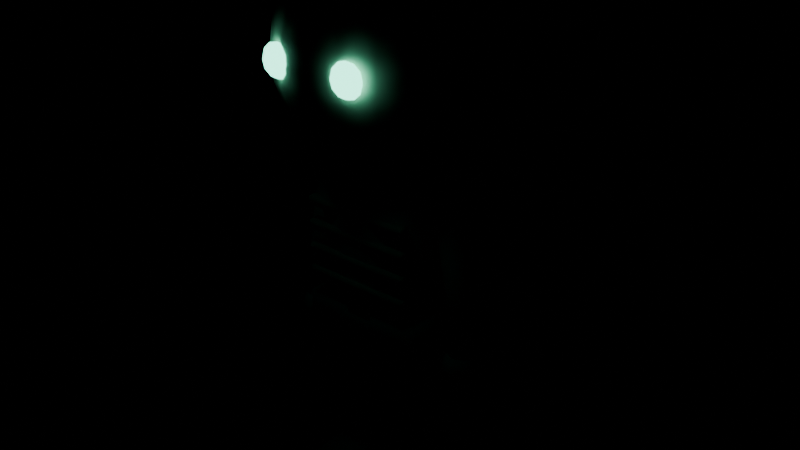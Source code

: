 # Source: mon_undead.blend  (saved by Blender 5.2.45; exported with 4.5.12 LTS)
import bpy
from mathutils import Matrix  # noqa: F401  (used for matrix-valued properties, if any)

bpy.ops.wm.read_factory_settings(use_empty=True)
scene = bpy.context.scene
scene.name = 'Scene'

# ---- materials (node trees are filled in below, after node groups)
mat_bone = bpy.data.materials.new('bone')
mat_eye_glow_7affd8 = bpy.data.materials.new('eye_glow#7affd8')
mat_tint_body = bpy.data.materials.new('tint_body')
mat_tint_accent = bpy.data.materials.new('tint_accent')
mat_steel_rusty = bpy.data.materials.new('steel_rusty')
mat_gold = bpy.data.materials.new('gold')

# ---- material node trees
mat_bone.use_nodes = True; mat_bone.node_tree.nodes.clear()
_N = mat_bone.node_tree.nodes; _L = mat_bone.node_tree.links
n0 = _N.new('ShaderNodeBsdfPrincipled'); n0.name = 'Principled BSDF'; n0.location = (-200, 100)
n0.inputs[0].default_value = (0.807, 0.7605, 0.6308, 1.0)
n0.inputs[2].default_value = 0.7
n0.inputs[10].default_value = 0.005
n1 = _N.new('ShaderNodeOutputMaterial'); n1.name = 'Material Output'; n1.location = (200, 100)
_L.new(n0.outputs[0], n1.inputs[0])
n1.is_active_output = True
mat_eye_glow_7affd8.use_nodes = True; mat_eye_glow_7affd8.node_tree.nodes.clear()
_N = mat_eye_glow_7affd8.node_tree.nodes; _L = mat_eye_glow_7affd8.node_tree.links
n0 = _N.new('ShaderNodeBsdfPrincipled'); n0.name = 'Principled BSDF'; n0.location = (-200, 100)
n0.inputs[0].default_value = (0.1946, 1.0, 0.6867, 1.0)
n0.inputs[2].default_value = 0.3
n0.inputs[10].default_value = 0.005
n0.inputs[27].default_value = (0.1946, 1.0, 0.6867, 1.0)
n0.inputs[28].default_value = 4.0
n1 = _N.new('ShaderNodeOutputMaterial'); n1.name = 'Material Output'; n1.location = (200, 100)
_L.new(n0.outputs[0], n1.inputs[0])
n1.is_active_output = True
mat_tint_body.use_nodes = True; mat_tint_body.node_tree.nodes.clear()
_N = mat_tint_body.node_tree.nodes; _L = mat_tint_body.node_tree.links
n0 = _N.new('ShaderNodeBsdfPrincipled'); n0.name = 'Principled BSDF'; n0.location = (-200, 100)
n0.inputs[0].default_value = (1.0, 1.0, 1.0, 1.0)
n0.inputs[2].default_value = 0.7
n0.inputs[10].default_value = 0.005
n1 = _N.new('ShaderNodeOutputMaterial'); n1.name = 'Material Output'; n1.location = (200, 100)
_L.new(n0.outputs[0], n1.inputs[0])
n1.is_active_output = True
mat_tint_accent.use_nodes = True; mat_tint_accent.node_tree.nodes.clear()
_N = mat_tint_accent.node_tree.nodes; _L = mat_tint_accent.node_tree.links
n0 = _N.new('ShaderNodeBsdfPrincipled'); n0.name = 'Principled BSDF'; n0.location = (-200, 100)
n0.inputs[0].default_value = (0.6867, 0.6867, 0.6867, 1.0)
n0.inputs[2].default_value = 0.7
n0.inputs[10].default_value = 0.005
n1 = _N.new('ShaderNodeOutputMaterial'); n1.name = 'Material Output'; n1.location = (200, 100)
_L.new(n0.outputs[0], n1.inputs[0])
n1.is_active_output = True
mat_steel_rusty.use_nodes = True; mat_steel_rusty.node_tree.nodes.clear()
_N = mat_steel_rusty.node_tree.nodes; _L = mat_steel_rusty.node_tree.links
n0 = _N.new('ShaderNodeBsdfPrincipled'); n0.name = 'Principled BSDF'; n0.location = (-200, 100)
n0.inputs[0].default_value = (0.3231, 0.1946, 0.1022, 1.0)
n0.inputs[1].default_value = 0.9
n0.inputs[2].default_value = 0.3
n0.inputs[10].default_value = 0.005
n1 = _N.new('ShaderNodeOutputMaterial'); n1.name = 'Material Output'; n1.location = (200, 100)
_L.new(n0.outputs[0], n1.inputs[0])
n1.is_active_output = True
mat_gold.use_nodes = True; mat_gold.node_tree.nodes.clear()
_N = mat_gold.node_tree.nodes; _L = mat_gold.node_tree.links
n0 = _N.new('ShaderNodeBsdfPrincipled'); n0.name = 'Principled BSDF'; n0.location = (-200, 100)
n0.inputs[0].default_value = (0.6867, 0.4342, 0.06848, 1.0)
n0.inputs[1].default_value = 0.8
n0.inputs[2].default_value = 0.35
n0.inputs[10].default_value = 0.005
n1 = _N.new('ShaderNodeOutputMaterial'); n1.name = 'Material Output'; n1.location = (200, 100)
_L.new(n0.outputs[0], n1.inputs[0])
n1.is_active_output = True

# ---- meshes
me_head = bpy.data.meshes.new('head')
me_head.from_pydata([(0.0, 0.0, 1.065), (0.0, 0.04228, 1.06), (0.0, 0.08244, 1.045), (0.0, 0.1852, 0.9095), (0.0, 0.1852, 0.8205), (0.0, 0.08244, 0.6848), (0.0, 0.04228, 0.67), (0.0, 0.0, 0.665), (0.01286, 0.04021, 1.06), (0.02508, 0.0784, 1.045), (0.03604, 0.1127, 1.021), (0.04519, 0.1413, 0.9897), (0.05208, 0.1628, 0.9518), (0.05635, 0.1762, 0.9095), (0.0578, 0.1807, 0.865), (0.05635, 0.1762, 0.8205), (0.05208, 0.1628, 0.7782), (0.04519, 0.1413, 0.7403), (0.03604, 0.1127, 0.7086), (0.02508, 0.0784, 0.6848), (0.01286, 0.04021, 0.67), (0.02447, 0.0342, 1.06), (0.0477, 0.06669, 1.045), (0.06855, 0.09584, 1.021), (0.08596, 0.1202, 0.9897), (0.09906, 0.1385, 0.9518), (0.1072, 0.1499, 0.9095), (0.1099, 0.1537, 0.865), (0.1072, 0.1499, 0.8205), (0.09906, 0.1385, 0.7782), (0.08596, 0.1202, 0.7403), (0.06855, 0.09584, 0.7086), (0.0477, 0.06669, 0.6848), (0.02447, 0.0342, 0.67), (0.03367, 0.02485, 1.06), (0.06566, 0.04846, 1.045), (0.09435, 0.06963, 1.021), (0.1183, 0.08731, 0.9897), (0.1363, 0.1006, 0.9518), (0.1475, 0.1089, 0.9095), (0.1513, 0.1117, 0.865), (0.1475, 0.1089, 0.8205), (0.1363, 0.1006, 0.7782), (0.1183, 0.08731, 0.7403), (0.09435, 0.06963, 0.7086), (0.06566, 0.04846, 0.6848), (0.03367, 0.02485, 0.67), (0.03959, 0.01306, 1.06), (0.07719, 0.02547, 1.045), (0.1109, 0.03661, 1.021), (0.1391, 0.0459, 0.9897), (0.1603, 0.0529, 0.9518), (0.1734, 0.05724, 0.9095), (0.1779, 0.05871, 0.865), (0.1734, 0.05724, 0.8205), (0.1603, 0.0529, 0.7782), (0.1391, 0.0459, 0.7403), (0.1109, 0.03661, 0.7086), (0.07719, 0.02547, 0.6848), (0.03959, 0.01306, 0.67), (0.04162, -1.416e-09, 1.06), (0.08116, 5.662e-09, 1.045), (0.1166, -2.831e-09, 1.021), (0.1462, 0.0, 0.9897), (0.1685, -1.132e-08, 0.9518), (0.1824, 5.662e-09, 0.9095), (0.187, -5.662e-09, 0.865), (0.1824, 5.662e-09, 0.8205), (0.1685, -1.132e-08, 0.7782), (0.1462, 0.0, 0.7403), (0.1166, -2.831e-09, 0.7086), (0.08116, 5.662e-09, 0.6848), (0.04162, -1.416e-09, 0.67), (0.03959, -0.01306, 1.06), (0.07719, -0.02547, 1.045), (0.1109, -0.03661, 1.021), (0.1391, -0.0459, 0.9897), (0.1603, -0.0529, 0.9518), (0.1734, -0.05724, 0.9095), (0.1779, -0.05871, 0.865), (0.1734, -0.05724, 0.8205), (0.1603, -0.0529, 0.7782), (0.1391, -0.0459, 0.7403), (0.1109, -0.03661, 0.7086), (0.07719, -0.02547, 0.6848), (0.03959, -0.01306, 0.67), (0.03367, -0.02485, 1.06), (0.06566, -0.04846, 1.045), (0.09435, -0.06963, 1.021), (0.1183, -0.08731, 0.9897), (0.1363, -0.1006, 0.9518), (0.1475, -0.1089, 0.9095), (0.1513, -0.1117, 0.865), (0.1475, -0.1089, 0.8205), (0.1363, -0.1006, 0.7782), (0.1183, -0.08731, 0.7403), (0.09435, -0.06963, 0.7086), (0.06566, -0.04846, 0.6848), (0.03367, -0.02485, 0.67), (0.02447, -0.0342, 1.06), (0.0477, -0.06669, 1.045), (0.06855, -0.09584, 1.021), (0.08596, -0.1202, 0.9897), (0.09906, -0.1385, 0.9518), (0.1072, -0.1499, 0.9095), (0.1099, -0.1537, 0.865), (0.1072, -0.1499, 0.8205), (0.09906, -0.1385, 0.7782), (0.08596, -0.1202, 0.7403), (0.06855, -0.09584, 0.7086), (0.0477, -0.06669, 0.6848), (0.02447, -0.0342, 0.67), (0.01286, -0.04021, 1.06), (0.02508, -0.0784, 1.045), (0.03604, -0.1127, 1.021), (0.04519, -0.1413, 0.9897), (0.05208, -0.1628, 0.9518), (0.05635, -0.1762, 0.9095), (0.0578, -0.1807, 0.865), (0.05635, -0.1762, 0.8205), (0.05208, -0.1628, 0.7782), (0.04519, -0.1413, 0.7403), (0.03604, -0.1127, 0.7086), (0.02508, -0.0784, 0.6848), (0.01286, -0.04021, 0.67), (0.0, -0.04228, 1.06), (0.0, -0.08244, 1.045), (2.787e-09, -0.1185, 1.021), (2.787e-09, -0.1485, 0.9897), (-2.23e-08, -0.1712, 0.9518), (0.0, -0.1852, 0.9095), (0.0, -0.19, 0.865), (0.0, -0.1852, 0.8205), (-2.23e-08, -0.1712, 0.7782), (2.787e-09, -0.1485, 0.7403), (2.787e-09, -0.1185, 0.7086), (0.0, -0.08244, 0.6848), (0.0, -0.04228, 0.67), (-0.01286, -0.04021, 1.06), (-0.02508, -0.0784, 1.045), (-0.03604, -0.1127, 1.021), (-0.04519, -0.1413, 0.9897), (-0.05208, -0.1628, 0.9518), (-0.05635, -0.1762, 0.9095), (-0.0578, -0.1807, 0.865), (-0.05635, -0.1762, 0.8205), (-0.05208, -0.1628, 0.7782), (-0.04519, -0.1413, 0.7403), (-0.03604, -0.1127, 0.7086), (-0.02508, -0.0784, 0.6848), (-0.01286, -0.04021, 0.67), (-0.02447, -0.0342, 1.06), (-0.0477, -0.06669, 1.045), (-0.06855, -0.09584, 1.021), (-0.08596, -0.1202, 0.9897), (-0.09906, -0.1385, 0.9518), (-0.1072, -0.1499, 0.9095), (-0.1099, -0.1537, 0.865), (-0.1072, -0.1499, 0.8205), (-0.09906, -0.1385, 0.7782), (-0.08596, -0.1202, 0.7403), (-0.06855, -0.09584, 0.7086), (-0.0477, -0.06669, 0.6848), (-0.02447, -0.0342, 0.67), (-0.03367, -0.02485, 1.06), (-0.06566, -0.04846, 1.045), (-0.09435, -0.06963, 1.021), (-0.1183, -0.08731, 0.9897), (-0.1363, -0.1006, 0.9518), (-0.1475, -0.1089, 0.9095), (-0.1513, -0.1117, 0.865), (-0.1475, -0.1089, 0.8205), (-0.1363, -0.1006, 0.7782), (-0.1183, -0.08731, 0.7403), (-0.09435, -0.06963, 0.7086), (-0.06566, -0.04846, 0.6848), (-0.03367, -0.02485, 0.67), (-0.03959, -0.01306, 1.06), (-0.07719, -0.02547, 1.045), (-0.1109, -0.03661, 1.021), (-0.1391, -0.0459, 0.9897), (-0.1603, -0.0529, 0.9518), (-0.1734, -0.05724, 0.9095), (-0.1779, -0.05871, 0.865), (-0.1734, -0.05724, 0.8205), (-0.1603, -0.0529, 0.7782), (-0.1391, -0.0459, 0.7403), (-0.1109, -0.03661, 0.7086), (-0.07719, -0.02547, 0.6848), (-0.03959, -0.01306, 0.67), (-0.04162, 1.416e-09, 1.06), (-0.08116, 2.831e-09, 1.045), (-0.1166, -8.494e-09, 1.021), (-0.1462, -1.132e-08, 0.9897), (-0.1685, 3.964e-08, 0.9518), (-0.1824, 5.662e-09, 0.9095), (-0.187, 0.0, 0.865), (-0.1824, 5.662e-09, 0.8205), (-0.1685, 3.964e-08, 0.7782), (-0.1462, -1.132e-08, 0.7403), (-0.1166, -8.494e-09, 0.7086), (-0.08116, 2.831e-09, 0.6848), (-0.04162, 1.416e-09, 0.67), (-0.03959, 0.01306, 1.06), (-0.07719, 0.02547, 1.045), (-0.1109, 0.03661, 1.021), (-0.1391, 0.0459, 0.9897), (-0.1603, 0.0529, 0.9518), (-0.1734, 0.05724, 0.9095), (-0.1779, 0.05871, 0.865), (-0.1734, 0.05724, 0.8205), (-0.1603, 0.0529, 0.7782), (-0.1391, 0.0459, 0.7403), (-0.1109, 0.03661, 0.7086), (-0.07719, 0.02547, 0.6848), (-0.03959, 0.01306, 0.67), (-0.03367, 0.02485, 1.06), (-0.06566, 0.04846, 1.045), (-0.09435, 0.06963, 1.021), (-0.1183, 0.08731, 0.9897), (-0.1363, 0.1006, 0.9518), (-0.1475, 0.1089, 0.9095), (-0.1513, 0.1117, 0.865), (-0.1475, 0.1089, 0.8205), (-0.1363, 0.1006, 0.7782), (-0.1183, 0.08731, 0.7403), (-0.09435, 0.06963, 0.7086), (-0.06566, 0.04846, 0.6848), (-0.03367, 0.02485, 0.67), (-0.02447, 0.0342, 1.06), (-0.0477, 0.06669, 1.045), (-0.06855, 0.09584, 1.021), (-0.08596, 0.1202, 0.9897), (-0.09906, 0.1385, 0.9518), (-0.1072, 0.1499, 0.9095), (-0.1099, 0.1537, 0.865), (-0.1072, 0.1499, 0.8205), (-0.09906, 0.1385, 0.7782), (-0.08596, 0.1202, 0.7403), (-0.06855, 0.09584, 0.7086), (-0.0477, 0.06669, 0.6848), (-0.02447, 0.0342, 0.67), (-0.01286, 0.04021, 1.06), (-0.02508, 0.0784, 1.045), (-0.03604, 0.1127, 1.021), (-0.04519, 0.1413, 0.9897), (-0.05208, 0.1628, 0.9518), (-0.05635, 0.1762, 0.9095), (-0.0578, 0.1807, 0.865), (-0.05635, 0.1762, 0.8205), (-0.05208, 0.1628, 0.7782), (-0.04519, 0.1413, 0.7403), (-0.03604, 0.1127, 0.7086), (-0.02508, 0.0784, 0.6848), (-0.01286, 0.04021, 0.67), (-8.362e-09, 0.1185, 1.021), (-1.672e-08, 0.1485, 0.9897), (5.017e-08, 0.1712, 0.9518), (5.575e-09, 0.19, 0.865), (5.017e-08, 0.1712, 0.7782), (-1.672e-08, 0.1485, 0.7403), (-8.362e-09, 0.1185, 0.7086), (0.07, -0.175, 0.9), (0.07, -0.1675, 0.896), (0.07, -0.16, 0.87), (0.07, -0.1675, 0.844), (0.07, -0.175, 0.84), (0.08131, -0.1697, 0.896), (0.0896, -0.1658, 0.885), (0.09263, -0.1644, 0.87), (0.0896, -0.1658, 0.855), (0.08131, -0.1697, 0.844), (0.086, -0.175, 0.896), (0.09771, -0.175, 0.885), (0.102, -0.175, 0.87), (0.09771, -0.175, 0.855), (0.086, -0.175, 0.844), (0.08131, -0.1803, 0.896), (0.0896, -0.1842, 0.885), (0.09263, -0.1856, 0.87), (0.0896, -0.1842, 0.855), (0.08131, -0.1803, 0.844), (0.07, -0.1825, 0.896), (0.07, -0.188, 0.885), (0.07, -0.19, 0.87), (0.07, -0.188, 0.855), (0.07, -0.1825, 0.844), (0.05869, -0.1803, 0.896), (0.0504, -0.1842, 0.885), (0.04737, -0.1856, 0.87), (0.0504, -0.1842, 0.855), (0.05869, -0.1803, 0.844), (0.054, -0.175, 0.896), (0.04229, -0.175, 0.885), (0.038, -0.175, 0.87), (0.04229, -0.175, 0.855), (0.054, -0.175, 0.844), (0.05869, -0.1697, 0.896), (0.0504, -0.1658, 0.885), (0.04737, -0.1644, 0.87), (0.0504, -0.1658, 0.855), (0.05869, -0.1697, 0.844), (0.07, -0.162, 0.885), (0.07, -0.162, 0.855), (-0.07, -0.175, 0.9), (-0.07, -0.1675, 0.896), (-0.07, -0.16, 0.87), (-0.07, -0.1675, 0.844), (-0.07, -0.175, 0.84), (-0.05869, -0.1697, 0.896), (-0.0504, -0.1658, 0.885), (-0.04737, -0.1644, 0.87), (-0.0504, -0.1658, 0.855), (-0.05869, -0.1697, 0.844), (-0.054, -0.175, 0.896), (-0.04229, -0.175, 0.885), (-0.038, -0.175, 0.87), (-0.04229, -0.175, 0.855), (-0.054, -0.175, 0.844), (-0.05869, -0.1803, 0.896), (-0.0504, -0.1842, 0.885), (-0.04737, -0.1856, 0.87), (-0.0504, -0.1842, 0.855), (-0.05869, -0.1803, 0.844), (-0.07, -0.1825, 0.896), (-0.07, -0.188, 0.885), (-0.07, -0.19, 0.87), (-0.07, -0.188, 0.855), (-0.07, -0.1825, 0.844), (-0.08131, -0.1803, 0.896), (-0.0896, -0.1842, 0.885), (-0.09263, -0.1856, 0.87), (-0.0896, -0.1842, 0.855), (-0.08131, -0.1803, 0.844), (-0.086, -0.175, 0.896), (-0.09771, -0.175, 0.885), (-0.102, -0.175, 0.87), (-0.09771, -0.175, 0.855), (-0.086, -0.175, 0.844), (-0.08131, -0.1697, 0.896), (-0.0896, -0.1658, 0.885), (-0.09263, -0.1644, 0.87), (-0.0896, -0.1658, 0.855), (-0.08131, -0.1697, 0.844), (-0.07, -0.162, 0.885), (-0.07, -0.162, 0.855), (0.104, 0.0, 0.36), (0.0937, 0.03471, 0.36), (0.06484, 0.06255, 0.36), (0.02314, 0.07799, 0.36), (-0.02314, 0.07799, 0.36), (-0.06484, 0.06255, 0.36), (-0.0937, 0.03471, 0.36), (-0.104, 9.797e-18, 0.36), (-0.0937, -0.03471, 0.36), (-0.06484, -0.06255, 0.36), (-0.02314, -0.07799, 0.36), (0.02314, -0.07799, 0.36), (0.06484, -0.06255, 0.36), (0.0937, -0.03471, 0.36), (0.12, 0.0, 0.5), (0.1081, 0.03818, 0.5), (0.07482, 0.0688, 0.5), (0.0267, 0.08579, 0.5), (-0.0267, 0.08579, 0.5), (-0.07482, 0.0688, 0.5), (-0.1081, 0.03818, 0.5), (-0.12, 1.078e-17, 0.5), (-0.1081, -0.03818, 0.5), (-0.07482, -0.0688, 0.5), (-0.0267, -0.08579, 0.5), (0.0267, -0.08579, 0.5), (0.07482, -0.0688, 0.5), (0.1081, -0.03818, 0.5), (0.144, 0.0, 0.63), (0.1297, 0.04165, 0.63), (0.08978, 0.07506, 0.63), (0.03204, 0.09359, 0.63), (-0.03204, 0.09359, 0.63), (-0.08978, 0.07506, 0.63), (-0.1297, 0.04165, 0.63), (-0.144, 1.176e-17, 0.63), (-0.1297, -0.04165, 0.63), (-0.08978, -0.07506, 0.63), (-0.03204, -0.09359, 0.63), (0.03204, -0.09359, 0.63), (0.08978, -0.07506, 0.63), (0.1297, -0.04165, 0.63), (0.08, 0.0, 0.68), (0.07208, 0.03037, 0.68), (0.04988, 0.05473, 0.68), (0.0178, 0.06824, 0.68), (-0.0178, 0.06824, 0.68), (-0.04988, 0.05473, 0.68), (-0.07208, 0.03037, 0.68), (-0.08, 8.573e-18, 0.68), (-0.07208, -0.03037, 0.68), (-0.04988, -0.05473, 0.68), (-0.0178, -0.06824, 0.68), (0.0178, -0.06824, 0.68), (0.04988, -0.05473, 0.68), (0.07208, -0.03037, 0.68), (5.322e-10, 5.322e-10, 0.36), (-5.322e-10, -3.991e-10, 0.68), (-0.1, -0.09, 0.4525), (-0.1, -0.09, 0.4675), (-0.1, -0.07, 0.4525), (-0.1, -0.07, 0.4675), (0.1, -0.09, 0.4525), (0.1, -0.09, 0.4675), (0.1, -0.07, 0.4525), (0.1, -0.07, 0.4675), (-0.1, -0.09, 0.4975), (-0.1, -0.09, 0.5125), (-0.1, -0.07, 0.4975), (-0.1, -0.07, 0.5125), (0.1, -0.09, 0.4975), (0.1, -0.09, 0.5125), (0.1, -0.07, 0.4975), (0.1, -0.07, 0.5125), (-0.1, -0.09, 0.5425), (-0.1, -0.09, 0.5575), (-0.1, -0.07, 0.5425), (-0.1, -0.07, 0.5575), (0.1, -0.09, 0.5425), (0.1, -0.09, 0.5575), (0.1, -0.07, 0.5425), (0.1, -0.07, 0.5575), (-0.1, -0.09, 0.5875), (-0.1, -0.09, 0.6025), (-0.1, -0.07, 0.5875), (-0.1, -0.07, 0.6025), (0.1, -0.09, 0.5875), (0.1, -0.09, 0.6025), (0.1, -0.07, 0.5875), (0.1, -0.07, 0.6025), (-0.112, -0.08, 0.35), (-0.112, -0.08, 0.41), (-0.112, 0.08, 0.35), (-0.112, 0.08, 0.41), (0.112, -0.08, 0.35), (0.112, -0.08, 0.41), (0.112, 0.08, 0.35), (0.112, 0.08, 0.41), (0.1508, 0.0, 0.6205), (0.1459, -0.01552, 0.6195), (0.133, -0.02511, 0.6167), (0.117, -0.02511, 0.6133), (0.1041, -0.01552, 0.6105), (0.09919, -3.233e-18, 0.6095), (0.1041, 0.01552, 0.6105), (0.117, 0.02511, 0.6133), (0.133, 0.02511, 0.6167), (0.1459, 0.01552, 0.6195), (0.1787, 0.0001456, 0.4787), (0.1742, -0.01398, 0.4786), (0.1623, -0.02276, 0.477), (0.1477, -0.02285, 0.4747), (0.1358, -0.01421, 0.4725), (0.1313, -0.0001456, 0.4713), (0.1358, 0.01398, 0.4714), (0.1477, 0.02276, 0.473), (0.1623, 0.02285, 0.4753), (0.1742, 0.01421, 0.4775), (0.1853, -0.009847, 0.3618), (0.1814, -0.02182, 0.3625), (0.1713, -0.02928, 0.3622), (0.1587, -0.02938, 0.3611), (0.1486, -0.02207, 0.3596), (0.1447, -0.01015, 0.3582), (0.1486, 0.001822, 0.3575), (0.1587, 0.009281, 0.3578), (0.1713, 0.009376, 0.3589), (0.1814, 0.002069, 0.3604), (0.125, -9.313e-11, 0.615), (0.165, -0.01, 0.36), (0.165, -0.01, 0.36), (0.165, 0.01121, 0.3512), (0.165, 0.02, 0.33), (0.165, 0.01121, 0.3088), (0.165, -0.01, 0.3), (0.1717, -0.0007121, 0.3577), (0.1775, 0.007162, 0.3512), (0.1813, 0.01242, 0.3415), (0.1826, 0.01427, 0.33), (0.1813, 0.01242, 0.3185), (0.1775, 0.007162, 0.3088), (0.1717, -0.0007121, 0.3023), (0.1759, -0.006452, 0.3577), (0.1852, -0.003445, 0.3512), (0.1914, -0.001435, 0.3415), (0.1935, -0.0007295, 0.33), (0.1914, -0.001435, 0.3185), (0.1852, -0.003445, 0.3088), (0.1759, -0.006452, 0.3023), (0.1759, -0.01355, 0.3577), (0.1852, -0.01656, 0.3512), (0.1914, -0.01856, 0.3415), (0.1935, -0.01927, 0.33), (0.1914, -0.01856, 0.3185), (0.1852, -0.01656, 0.3088), (0.1759, -0.01355, 0.3023), (0.1717, -0.01929, 0.3577), (0.1775, -0.02716, 0.3512), (0.1813, -0.03242, 0.3415), (0.1826, -0.03427, 0.33), (0.1813, -0.03242, 0.3185), (0.1775, -0.02716, 0.3088), (0.1717, -0.01929, 0.3023), (0.165, -0.02148, 0.3577), (0.165, -0.03121, 0.3512), (0.165, -0.03772, 0.3415), (0.165, -0.04, 0.33), (0.165, -0.03772, 0.3185), (0.165, -0.03121, 0.3088), (0.165, -0.02148, 0.3023), (0.1583, -0.01929, 0.3577), (0.1525, -0.02716, 0.3512), (0.1487, -0.03242, 0.3415), (0.1474, -0.03427, 0.33), (0.1487, -0.03242, 0.3185), (0.1525, -0.02716, 0.3088), (0.1583, -0.01929, 0.3023), (0.1541, -0.01355, 0.3577), (0.1448, -0.01656, 0.3512), (0.1386, -0.01856, 0.3415), (0.1365, -0.01927, 0.33), (0.1386, -0.01856, 0.3185), (0.1448, -0.01656, 0.3088), (0.1541, -0.01355, 0.3023), (0.1541, -0.006452, 0.3577), (0.1448, -0.003445, 0.3512), (0.1386, -0.001435, 0.3415), (0.1365, -0.0007295, 0.33), (0.1386, -0.001435, 0.3185), (0.1448, -0.003445, 0.3088), (0.1541, -0.006452, 0.3023), (0.1583, -0.0007121, 0.3577), (0.1525, 0.007162, 0.3512), (0.1487, 0.01242, 0.3415), (0.1474, 0.01427, 0.33), (0.1487, 0.01242, 0.3185), (0.1525, 0.007162, 0.3088), (0.1583, -0.0007121, 0.3023), (0.165, 0.001481, 0.3577), (0.165, 0.01772, 0.3415), (0.165, 0.01772, 0.3185), (0.165, 0.001481, 0.3023), (0.0992, 0.0, 0.3604), (0.09324, -0.01834, 0.3603), (0.07764, -0.02967, 0.3601), (0.05836, -0.02967, 0.3599), (0.04276, -0.01834, 0.3597), (0.0368, -3.821e-18, 0.3596), (0.04276, 0.01834, 0.3597), (0.05836, 0.02967, 0.3599), (0.07764, 0.02967, 0.3601), (0.09324, 0.01834, 0.3603), (0.0964, -2.932e-06, 0.2002), (0.09136, -0.01552, 0.1999), (0.07816, -0.02511, 0.1996), (0.06184, -0.0251, 0.1995), (0.04864, -0.01551, 0.1996), (0.0436, 2.932e-06, 0.1998), (0.04864, 0.01552, 0.2001), (0.06184, 0.02511, 0.2004), (0.07816, 0.0251, 0.2005), (0.09136, 0.01551, 0.2004), (0.0928, 0.005, 0.06), (0.08845, -0.008393, 0.05952), (0.07705, -0.01667, 0.05923), (0.06295, -0.01667, 0.05923), (0.05155, -0.008393, 0.05952), (0.0472, 0.005, 0.06), (0.05155, 0.01839, 0.06048), (0.06295, 0.02667, 0.06077), (0.07705, 0.02667, 0.06077), (0.08845, 0.01839, 0.06048), (0.068, 0.0, 0.36), (0.07, 0.005, 0.06), (0.034, -0.094, 0.0), (0.034, -0.094, 0.06), (0.034, 0.034, 0.0), (0.034, 0.034, 0.06), (0.106, -0.094, 0.0), (0.106, -0.094, 0.06), (0.106, 0.034, 0.0), (0.106, 0.034, 0.06), (-0.09919, 0.0, 0.6095), (-0.1041, -0.01552, 0.6105), (-0.117, -0.02511, 0.6133), (-0.133, -0.02511, 0.6167), (-0.1459, -0.01552, 0.6195), (-0.1508, -3.233e-18, 0.6205), (-0.1459, 0.01552, 0.6195), (-0.133, 0.02511, 0.6167), (-0.117, 0.02511, 0.6133), (-0.1041, 0.01552, 0.6105), (-0.1313, -0.0001456, 0.4713), (-0.1358, -0.01421, 0.4725), (-0.1477, -0.02285, 0.4747), (-0.1623, -0.02276, 0.477), (-0.1742, -0.01398, 0.4786), (-0.1787, 0.0001456, 0.4787), (-0.1742, 0.01421, 0.4775), (-0.1623, 0.02285, 0.4753), (-0.1477, 0.02276, 0.473), (-0.1358, 0.01398, 0.4714), (-0.1447, -0.01015, 0.3582), (-0.1486, -0.02207, 0.3596), (-0.1587, -0.02938, 0.3611), (-0.1713, -0.02928, 0.3622), (-0.1814, -0.02182, 0.3625), (-0.1853, -0.009847, 0.3618), (-0.1814, 0.002069, 0.3604), (-0.1713, 0.009376, 0.3589), (-0.1587, 0.009281, 0.3578), (-0.1486, 0.001822, 0.3575), (-0.125, -9.313e-11, 0.615), (-0.165, -0.01, 0.36), (-0.165, -0.01, 0.36), (-0.165, 0.01121, 0.3512), (-0.165, 0.02, 0.33), (-0.165, 0.01121, 0.3088), (-0.165, -0.01, 0.3), (-0.1583, -0.0007121, 0.3577), (-0.1525, 0.007162, 0.3512), (-0.1487, 0.01242, 0.3415), (-0.1474, 0.01427, 0.33), (-0.1487, 0.01242, 0.3185), (-0.1525, 0.007162, 0.3088), (-0.1583, -0.0007121, 0.3023), (-0.1541, -0.006452, 0.3577), (-0.1448, -0.003445, 0.3512), (-0.1386, -0.001435, 0.3415), (-0.1365, -0.0007295, 0.33), (-0.1386, -0.001435, 0.3185), (-0.1448, -0.003445, 0.3088), (-0.1541, -0.006452, 0.3023), (-0.1541, -0.01355, 0.3577), (-0.1448, -0.01656, 0.3512), (-0.1386, -0.01856, 0.3415), (-0.1365, -0.01927, 0.33), (-0.1386, -0.01856, 0.3185), (-0.1448, -0.01656, 0.3088), (-0.1541, -0.01355, 0.3023), (-0.1583, -0.01929, 0.3577), (-0.1525, -0.02716, 0.3512), (-0.1487, -0.03242, 0.3415), (-0.1474, -0.03427, 0.33), (-0.1487, -0.03242, 0.3185), (-0.1525, -0.02716, 0.3088), (-0.1583, -0.01929, 0.3023), (-0.165, -0.02148, 0.3577), (-0.165, -0.03121, 0.3512), (-0.165, -0.03772, 0.3415), (-0.165, -0.04, 0.33), (-0.165, -0.03772, 0.3185), (-0.165, -0.03121, 0.3088), (-0.165, -0.02148, 0.3023), (-0.1717, -0.01929, 0.3577), (-0.1775, -0.02716, 0.3512), (-0.1813, -0.03242, 0.3415), (-0.1826, -0.03427, 0.33), (-0.1813, -0.03242, 0.3185), (-0.1775, -0.02716, 0.3088), (-0.1717, -0.01929, 0.3023), (-0.1759, -0.01355, 0.3577), (-0.1852, -0.01656, 0.3512), (-0.1914, -0.01856, 0.3415), (-0.1935, -0.01927, 0.33), (-0.1914, -0.01856, 0.3185), (-0.1852, -0.01656, 0.3088), (-0.1759, -0.01355, 0.3023), (-0.1759, -0.006452, 0.3577), (-0.1852, -0.003445, 0.3512), (-0.1914, -0.001435, 0.3415), (-0.1935, -0.0007295, 0.33), (-0.1914, -0.001435, 0.3185), (-0.1852, -0.003445, 0.3088), (-0.1759, -0.006452, 0.3023), (-0.1717, -0.0007121, 0.3577), (-0.1775, 0.007162, 0.3512), (-0.1813, 0.01242, 0.3415), (-0.1826, 0.01427, 0.33), (-0.1813, 0.01242, 0.3185), (-0.1775, 0.007162, 0.3088), (-0.1717, -0.0007121, 0.3023), (-0.165, 0.001481, 0.3577), (-0.165, 0.01772, 0.3415), (-0.165, 0.01772, 0.3185), (-0.165, 0.001481, 0.3023), (-0.0368, 0.0, 0.3596), (-0.04276, -0.01834, 0.3597), (-0.05836, -0.02967, 0.3599), (-0.07764, -0.02967, 0.3601), (-0.09324, -0.01834, 0.3603), (-0.0992, -3.821e-18, 0.3604), (-0.09324, 0.01834, 0.3603), (-0.07764, 0.02967, 0.3601), (-0.05836, 0.02967, 0.3599), (-0.04276, 0.01834, 0.3597), (-0.0436, 2.932e-06, 0.1998), (-0.04864, -0.01551, 0.1996), (-0.06184, -0.0251, 0.1995), (-0.07816, -0.02511, 0.1996), (-0.09136, -0.01552, 0.1999), (-0.0964, -2.932e-06, 0.2002), (-0.09136, 0.01551, 0.2004), (-0.07816, 0.0251, 0.2005), (-0.06184, 0.02511, 0.2004), (-0.04864, 0.01552, 0.2001), (-0.0472, 0.005, 0.06), (-0.05155, -0.008393, 0.05952), (-0.06295, -0.01667, 0.05923), (-0.07705, -0.01667, 0.05923), (-0.08845, -0.008393, 0.05952), (-0.0928, 0.005, 0.06), (-0.08845, 0.01839, 0.06048), (-0.07705, 0.02667, 0.06077), (-0.06295, 0.02667, 0.06077), (-0.05155, 0.01839, 0.06048), (-0.068, 0.0, 0.36), (-0.07, 0.005, 0.06), (-0.106, -0.094, 0.0), (-0.106, -0.094, 0.06), (-0.106, 0.034, 0.0), (-0.106, 0.034, 0.06), (-0.034, -0.094, 0.0), (-0.034, -0.094, 0.06), (-0.034, 0.034, 0.0), (-0.034, 0.034, 0.06), (0.14, 0.08, 0.64), (0.1261, 0.07154, 0.6381), (0.08729, 0.06475, 0.6365), (0.03115, 0.06099, 0.6357), (-0.03115, 0.06099, 0.6357), (-0.08729, 0.06475, 0.6365), (-0.1261, 0.07154, 0.6381), (-0.14, 0.08, 0.64), (-0.1261, 0.08846, 0.6419), (-0.08729, 0.09525, 0.6435), (-0.03115, 0.09901, 0.6443), (0.03115, 0.09901, 0.6443), (0.08729, 0.09525, 0.6435), (0.1261, 0.08846, 0.6419), (0.18, 0.13, 0.42), (0.1622, 0.1215, 0.4185), (0.1122, 0.1146, 0.4173), (0.04005, 0.1108, 0.4167), (-0.04005, 0.1108, 0.4167), (-0.1122, 0.1146, 0.4173), (-0.1622, 0.1215, 0.4185), (-0.18, 0.13, 0.42), (-0.1622, 0.1385, 0.4215), (-0.1122, 0.1454, 0.4227), (-0.04005, 0.1492, 0.4233), (0.04005, 0.1492, 0.4233), (0.1122, 0.1454, 0.4227), (0.1622, 0.1385, 0.4215), (0.2, 0.16, 0.18), (0.1802, 0.1523, 0.179), (0.1247, 0.146, 0.1783), (0.0445, 0.1426, 0.1778), (-0.0445, 0.1426, 0.1778), (-0.1247, 0.146, 0.1783), (-0.1802, 0.1523, 0.179), (-0.2, 0.16, 0.18), (-0.1802, 0.1677, 0.181), (-0.1247, 0.174, 0.1817), (-0.0445, 0.1774, 0.1822), (0.0445, 0.1774, 0.1822), (0.1247, 0.174, 0.1817), (0.1802, 0.1677, 0.181), (0.0, 0.08, 0.64), (1.064e-09, 0.16, 0.18)], [], [(257, 256, 11, 12), (6, 5, 19, 20), (3, 257, 12, 13), (7, 6, 20), (258, 3, 13, 14), (4, 258, 14, 15), (1, 0, 8), (259, 4, 15, 16), (2, 1, 8, 9), (260, 259, 16, 17), (255, 2, 9, 10), (261, 260, 17, 18), (256, 255, 10, 11), (5, 261, 18, 19), (20, 19, 32, 33), (13, 12, 25, 26), (7, 20, 33), (14, 13, 26, 27), (15, 14, 27, 28), (8, 0, 21), (16, 15, 28, 29), (9, 8, 21, 22), (17, 16, 29, 30), (10, 9, 22, 23), (18, 17, 30, 31), (11, 10, 23, 24), (19, 18, 31, 32), (12, 11, 24, 25), (7, 33, 46), (27, 26, 39, 40), (28, 27, 40, 41), (21, 0, 34), (29, 28, 41, 42), (22, 21, 34, 35), (30, 29, 42, 43), (23, 22, 35, 36), (31, 30, 43, 44), (24, 23, 36, 37), (32, 31, 44, 45), (25, 24, 37, 38), (33, 32, 45, 46), (26, 25, 38, 39), (40, 39, 52, 53), (41, 40, 53, 54), (34, 0, 47), (42, 41, 54, 55), (35, 34, 47, 48), (43, 42, 55, 56), (36, 35, 48, 49), (44, 43, 56, 57), (37, 36, 49, 50), (45, 44, 57, 58), (38, 37, 50, 51), (46, 45, 58, 59), (39, 38, 51, 52), (7, 46, 59), (54, 53, 66, 67), (47, 0, 60), (55, 54, 67, 68), (48, 47, 60, 61), (56, 55, 68, 69), (49, 48, 61, 62), (57, 56, 69, 70), (50, 49, 62, 63), (58, 57, 70, 71), (51, 50, 63, 64), (59, 58, 71, 72), (52, 51, 64, 65), (7, 59, 72), (53, 52, 65, 66), (67, 66, 79, 80), (60, 0, 73), (68, 67, 80, 81), (61, 60, 73, 74), (69, 68, 81, 82), (62, 61, 74, 75), (70, 69, 82, 83), (63, 62, 75, 76), (71, 70, 83, 84), (64, 63, 76, 77), (72, 71, 84, 85), (65, 64, 77, 78), (7, 72, 85), (66, 65, 78, 79), (81, 80, 93, 94), (74, 73, 86, 87), (82, 81, 94, 95), (75, 74, 87, 88), (83, 82, 95, 96), (76, 75, 88, 89), (84, 83, 96, 97), (77, 76, 89, 90), (85, 84, 97, 98), (78, 77, 90, 91), (7, 85, 98), (79, 78, 91, 92), (80, 79, 92, 93), (73, 0, 86), (87, 86, 99, 100), (95, 94, 107, 108), (88, 87, 100, 101), (96, 95, 108, 109), (89, 88, 101, 102), (97, 96, 109, 110), (90, 89, 102, 103), (98, 97, 110, 111), (91, 90, 103, 104), (7, 98, 111), (92, 91, 104, 105), (93, 92, 105, 106), (86, 0, 99), (94, 93, 106, 107), (108, 107, 120, 121), (101, 100, 113, 114), (109, 108, 121, 122), (102, 101, 114, 115), (110, 109, 122, 123), (103, 102, 115, 116), (111, 110, 123, 124), (104, 103, 116, 117), (7, 111, 124), (105, 104, 117, 118), (106, 105, 118, 119), (99, 0, 112), (107, 106, 119, 120), (100, 99, 112, 113), (114, 113, 126, 127), (122, 121, 134, 135), (115, 114, 127, 128), (123, 122, 135, 136), (116, 115, 128, 129), (124, 123, 136, 137), (117, 116, 129, 130), (7, 124, 137), (118, 117, 130, 131), (119, 118, 131, 132), (112, 0, 125), (120, 119, 132, 133), (113, 112, 125, 126), (121, 120, 133, 134), (135, 134, 147, 148), (128, 127, 140, 141), (136, 135, 148, 149), (129, 128, 141, 142), (137, 136, 149, 150), (130, 129, 142, 143), (7, 137, 150), (131, 130, 143, 144), (132, 131, 144, 145), (125, 0, 138), (133, 132, 145, 146), (126, 125, 138, 139), (134, 133, 146, 147), (127, 126, 139, 140), (149, 148, 161, 162), (142, 141, 154, 155), (150, 149, 162, 163), (143, 142, 155, 156), (7, 150, 163), (144, 143, 156, 157), (145, 144, 157, 158), (138, 0, 151), (146, 145, 158, 159), (139, 138, 151, 152), (147, 146, 159, 160), (140, 139, 152, 153), (148, 147, 160, 161), (141, 140, 153, 154), (155, 154, 167, 168), (163, 162, 175, 176), (156, 155, 168, 169), (7, 163, 176), (157, 156, 169, 170), (158, 157, 170, 171), (151, 0, 164), (159, 158, 171, 172), (152, 151, 164, 165), (160, 159, 172, 173), (153, 152, 165, 166), (161, 160, 173, 174), (154, 153, 166, 167), (162, 161, 174, 175), (176, 175, 188, 189), (169, 168, 181, 182), (7, 176, 189), (170, 169, 182, 183), (171, 170, 183, 184), (164, 0, 177), (172, 171, 184, 185), (165, 164, 177, 178), (173, 172, 185, 186), (166, 165, 178, 179), (174, 173, 186, 187), (167, 166, 179, 180), (175, 174, 187, 188), (168, 167, 180, 181), (182, 181, 194, 195), (7, 189, 202), (183, 182, 195, 196), (184, 183, 196, 197), (177, 0, 190), (185, 184, 197, 198), (178, 177, 190, 191), (186, 185, 198, 199), (179, 178, 191, 192), (187, 186, 199, 200), (180, 179, 192, 193), (188, 187, 200, 201), (181, 180, 193, 194), (189, 188, 201, 202), (7, 202, 215), (196, 195, 208, 209), (197, 196, 209, 210), (190, 0, 203), (198, 197, 210, 211), (191, 190, 203, 204), (199, 198, 211, 212), (192, 191, 204, 205), (200, 199, 212, 213), (193, 192, 205, 206), (201, 200, 213, 214), (194, 193, 206, 207), (202, 201, 214, 215), (195, 194, 207, 208), (210, 209, 222, 223), (203, 0, 216), (211, 210, 223, 224), (204, 203, 216, 217), (212, 211, 224, 225), (205, 204, 217, 218), (213, 212, 225, 226), (206, 205, 218, 219), (214, 213, 226, 227), (207, 206, 219, 220), (215, 214, 227, 228), (208, 207, 220, 221), (7, 215, 228), (209, 208, 221, 222), (223, 222, 235, 236), (216, 0, 229), (224, 223, 236, 237), (217, 216, 229, 230), (225, 224, 237, 238), (218, 217, 230, 231), (226, 225, 238, 239), (219, 218, 231, 232), (227, 226, 239, 240), (220, 219, 232, 233), (228, 227, 240, 241), (221, 220, 233, 234), (7, 228, 241), (222, 221, 234, 235), (229, 0, 242), (237, 236, 249, 250), (230, 229, 242, 243), (238, 237, 250, 251), (231, 230, 243, 244), (239, 238, 251, 252), (232, 231, 244, 245), (240, 239, 252, 253), (233, 232, 245, 246), (241, 240, 253, 254), (234, 233, 246, 247), (7, 241, 254), (235, 234, 247, 248), (236, 235, 248, 249), (250, 249, 4, 259), (243, 242, 1, 2), (251, 250, 259, 260), (244, 243, 2, 255), (252, 251, 260, 261), (245, 244, 255, 256), (253, 252, 261, 5), (246, 245, 256, 257), (254, 253, 5, 6), (247, 246, 257, 3), (7, 254, 6), (248, 247, 3, 258), (249, 248, 258, 4), (242, 0, 1), (264, 302, 268, 269), (263, 262, 267), (266, 265, 271), (303, 264, 269, 270), (302, 263, 267, 268), (265, 303, 270, 271), (266, 271, 276), (270, 269, 274, 275), (268, 267, 272, 273), (271, 270, 275, 276), (269, 268, 273, 274), (267, 262, 272), (266, 276, 281), (275, 274, 279, 280), (273, 272, 277, 278), (276, 275, 280, 281), (274, 273, 278, 279), (272, 262, 277), (280, 279, 284, 285), (278, 277, 282, 283), (281, 280, 285, 286), (279, 278, 283, 284), (277, 262, 282), (266, 281, 286), (283, 282, 287, 288), (286, 285, 290, 291), (284, 283, 288, 289), (282, 262, 287), (266, 286, 291), (285, 284, 289, 290), (291, 290, 295, 296), (289, 288, 293, 294), (287, 262, 292), (266, 291, 296), (290, 289, 294, 295), (288, 287, 292, 293), (296, 295, 300, 301), (294, 293, 298, 299), (292, 262, 297), (266, 296, 301), (295, 294, 299, 300), (293, 292, 297, 298), (301, 300, 303, 265), (299, 298, 302, 264), (297, 262, 263), (266, 301, 265), (300, 299, 264, 303), (298, 297, 263, 302), (306, 344, 310, 311), (305, 304, 309), (308, 307, 313), (345, 306, 311, 312), (344, 305, 309, 310), (307, 345, 312, 313), (308, 313, 318), (312, 311, 316, 317), (310, 309, 314, 315), (313, 312, 317, 318), (311, 310, 315, 316), (309, 304, 314), (308, 318, 323), (317, 316, 321, 322), (315, 314, 319, 320), (318, 317, 322, 323), (316, 315, 320, 321), (314, 304, 319), (322, 321, 326, 327), (320, 319, 324, 325), (323, 322, 327, 328), (321, 320, 325, 326), (319, 304, 324), (308, 323, 328), (325, 324, 329, 330), (328, 327, 332, 333), (326, 325, 330, 331), (324, 304, 329), (308, 328, 333), (327, 326, 331, 332), (333, 332, 337, 338), (331, 330, 335, 336), (329, 304, 334), (308, 333, 338), (332, 331, 336, 337), (330, 329, 334, 335), (338, 337, 342, 343), (336, 335, 340, 341), (334, 304, 339), (308, 338, 343), (337, 336, 341, 342), (335, 334, 339, 340), (343, 342, 345, 307), (341, 340, 344, 306), (339, 304, 305), (308, 343, 307), (342, 341, 306, 345), (340, 339, 305, 344), (346, 347, 361, 360), (347, 348, 362, 361), (348, 349, 363, 362), (349, 350, 364, 363), (350, 351, 365, 364), (351, 352, 366, 365), (352, 353, 367, 366), (353, 354, 368, 367), (354, 355, 369, 368), (355, 356, 370, 369), (356, 357, 371, 370), (357, 358, 372, 371), (358, 359, 373, 372), (359, 346, 360, 373), (360, 361, 375, 374), (361, 362, 376, 375), (362, 363, 377, 376), (363, 364, 378, 377), (364, 365, 379, 378), (365, 366, 380, 379), (366, 367, 381, 380), (367, 368, 382, 381), (368, 369, 383, 382), (369, 370, 384, 383), (370, 371, 385, 384), (371, 372, 386, 385), (372, 373, 387, 386), (373, 360, 374, 387), (374, 375, 389, 388), (375, 376, 390, 389), (376, 377, 391, 390), (377, 378, 392, 391), (378, 379, 393, 392), (379, 380, 394, 393), (380, 381, 395, 394), (381, 382, 396, 395), (382, 383, 397, 396), (383, 384, 398, 397), (384, 385, 399, 398), (385, 386, 400, 399), (386, 387, 401, 400), (387, 374, 388, 401), (402, 347, 346), (402, 348, 347), (402, 349, 348), (402, 350, 349), (402, 351, 350), (402, 352, 351), (402, 353, 352), (402, 354, 353), (402, 355, 354), (402, 356, 355), (402, 357, 356), (402, 358, 357), (402, 359, 358), (402, 346, 359), (388, 389, 403), (389, 390, 403), (390, 391, 403), (391, 392, 403), (392, 393, 403), (393, 394, 403), (394, 395, 403), (395, 396, 403), (396, 397, 403), (397, 398, 403), (398, 399, 403), (399, 400, 403), (400, 401, 403), (401, 388, 403), (404, 405, 407, 406), (406, 407, 411, 410), (410, 411, 409, 408), (408, 409, 405, 404), (406, 410, 408, 404), (411, 407, 405, 409), (412, 413, 415, 414), (414, 415, 419, 418), (418, 419, 417, 416), (416, 417, 413, 412), (414, 418, 416, 412), (419, 415, 413, 417), (420, 421, 423, 422), (422, 423, 427, 426), (426, 427, 425, 424), (424, 425, 421, 420), (422, 426, 424, 420), (427, 423, 421, 425), (428, 429, 431, 430), (430, 431, 435, 434), (434, 435, 433, 432), (432, 433, 429, 428), (430, 434, 432, 428), (435, 431, 429, 433), (436, 437, 439, 438), (438, 439, 443, 442), (442, 443, 441, 440), (440, 441, 437, 436), (438, 442, 440, 436), (443, 439, 437, 441), (444, 445, 455, 454), (445, 446, 456, 455), (446, 447, 457, 456), (447, 448, 458, 457), (448, 449, 459, 458), (449, 450, 460, 459), (450, 451, 461, 460), (451, 452, 462, 461), (452, 453, 463, 462), (453, 444, 454, 463), (454, 455, 465, 464), (455, 456, 466, 465), (456, 457, 467, 466), (457, 458, 468, 467), (458, 459, 469, 468), (459, 460, 470, 469), (460, 461, 471, 470), (461, 462, 472, 471), (462, 463, 473, 472), (463, 454, 464, 473), (474, 445, 444), (474, 446, 445), (474, 447, 446), (474, 448, 447), (474, 449, 448), (474, 450, 449), (474, 451, 450), (474, 452, 451), (474, 453, 452), (474, 444, 453), (464, 465, 475), (465, 466, 475), (466, 467, 475), (467, 468, 475), (468, 469, 475), (469, 470, 475), (470, 471, 475), (471, 472, 475), (472, 473, 475), (473, 464, 475), (545, 477, 482, 483), (544, 476, 481), (480, 547, 487), (479, 546, 485, 486), (478, 545, 483, 484), (477, 544, 481, 482), (547, 479, 486, 487), (546, 478, 484, 485), (486, 485, 492, 493), (484, 483, 490, 491), (482, 481, 488, 489), (487, 486, 493, 494), (485, 484, 491, 492), (483, 482, 489, 490), (481, 476, 488), (480, 487, 494), (494, 493, 500, 501), (492, 491, 498, 499), (490, 489, 496, 497), (488, 476, 495), (480, 494, 501), (493, 492, 499, 500), (491, 490, 497, 498), (489, 488, 495, 496), (499, 498, 505, 506), (497, 496, 503, 504), (495, 476, 502), (480, 501, 508), (500, 499, 506, 507), (498, 497, 504, 505), (496, 495, 502, 503), (501, 500, 507, 508), (480, 508, 515), (507, 506, 513, 514), (505, 504, 511, 512), (503, 502, 509, 510), (508, 507, 514, 515), (506, 505, 512, 513), (504, 503, 510, 511), (502, 476, 509), (512, 511, 518, 519), (510, 509, 516, 517), (515, 514, 521, 522), (513, 512, 519, 520), (511, 510, 517, 518), (509, 476, 516), (480, 515, 522), (514, 513, 520, 521), (522, 521, 528, 529), (520, 519, 526, 527), (518, 517, 524, 525), (516, 476, 523), (480, 522, 529), (521, 520, 527, 528), (519, 518, 525, 526), (517, 516, 523, 524), (525, 524, 531, 532), (523, 476, 530), (480, 529, 536), (528, 527, 534, 535), (526, 525, 532, 533), (524, 523, 530, 531), (529, 528, 535, 536), (527, 526, 533, 534), (480, 536, 543), (535, 534, 541, 542), (533, 532, 539, 540), (531, 530, 537, 538), (536, 535, 542, 543), (534, 533, 540, 541), (532, 531, 538, 539), (530, 476, 537), (538, 537, 544, 477), (543, 542, 479, 547), (541, 540, 478, 546), (539, 538, 477, 545), (537, 476, 544), (480, 543, 547), (542, 541, 546, 479), (540, 539, 545, 478), (548, 549, 559, 558), (549, 550, 560, 559), (550, 551, 561, 560), (551, 552, 562, 561), (552, 553, 563, 562), (553, 554, 564, 563), (554, 555, 565, 564), (555, 556, 566, 565), (556, 557, 567, 566), (557, 548, 558, 567), (558, 559, 569, 568), (559, 560, 570, 569), (560, 561, 571, 570), (561, 562, 572, 571), (562, 563, 573, 572), (563, 564, 574, 573), (564, 565, 575, 574), (565, 566, 576, 575), (566, 567, 577, 576), (567, 558, 568, 577), (578, 549, 548), (578, 550, 549), (578, 551, 550), (578, 552, 551), (578, 553, 552), (578, 554, 553), (578, 555, 554), (578, 556, 555), (578, 557, 556), (578, 548, 557), (568, 569, 579), (569, 570, 579), (570, 571, 579), (571, 572, 579), (572, 573, 579), (573, 574, 579), (574, 575, 579), (575, 576, 579), (576, 577, 579), (577, 568, 579), (580, 581, 583, 582), (582, 583, 587, 586), (586, 587, 585, 584), (584, 585, 581, 580), (582, 586, 584, 580), (587, 583, 581, 585), (588, 589, 599, 598), (589, 590, 600, 599), (590, 591, 601, 600), (591, 592, 602, 601), (592, 593, 603, 602), (593, 594, 604, 603), (594, 595, 605, 604), (595, 596, 606, 605), (596, 597, 607, 606), (597, 588, 598, 607), (598, 599, 609, 608), (599, 600, 610, 609), (600, 601, 611, 610), (601, 602, 612, 611), (602, 603, 613, 612), (603, 604, 614, 613), (604, 605, 615, 614), (605, 606, 616, 615), (606, 607, 617, 616), (607, 598, 608, 617), (618, 589, 588), (618, 590, 589), (618, 591, 590), (618, 592, 591), (618, 593, 592), (618, 594, 593), (618, 595, 594), (618, 596, 595), (618, 597, 596), (618, 588, 597), (608, 609, 619), (609, 610, 619), (610, 611, 619), (611, 612, 619), (612, 613, 619), (613, 614, 619), (614, 615, 619), (615, 616, 619), (616, 617, 619), (617, 608, 619), (689, 621, 626, 627), (688, 620, 625), (624, 691, 631), (623, 690, 629, 630), (622, 689, 627, 628), (621, 688, 625, 626), (691, 623, 630, 631), (690, 622, 628, 629), (630, 629, 636, 637), (628, 627, 634, 635), (626, 625, 632, 633), (631, 630, 637, 638), (629, 628, 635, 636), (627, 626, 633, 634), (625, 620, 632), (624, 631, 638), (638, 637, 644, 645), (636, 635, 642, 643), (634, 633, 640, 641), (632, 620, 639), (624, 638, 645), (637, 636, 643, 644), (635, 634, 641, 642), (633, 632, 639, 640), (643, 642, 649, 650), (641, 640, 647, 648), (639, 620, 646), (624, 645, 652), (644, 643, 650, 651), (642, 641, 648, 649), (640, 639, 646, 647), (645, 644, 651, 652), (624, 652, 659), (651, 650, 657, 658), (649, 648, 655, 656), (647, 646, 653, 654), (652, 651, 658, 659), (650, 649, 656, 657), (648, 647, 654, 655), (646, 620, 653), (656, 655, 662, 663), (654, 653, 660, 661), (659, 658, 665, 666), (657, 656, 663, 664), (655, 654, 661, 662), (653, 620, 660), (624, 659, 666), (658, 657, 664, 665), (666, 665, 672, 673), (664, 663, 670, 671), (662, 661, 668, 669), (660, 620, 667), (624, 666, 673), (665, 664, 671, 672), (663, 662, 669, 670), (661, 660, 667, 668), (669, 668, 675, 676), (667, 620, 674), (624, 673, 680), (672, 671, 678, 679), (670, 669, 676, 677), (668, 667, 674, 675), (673, 672, 679, 680), (671, 670, 677, 678), (624, 680, 687), (679, 678, 685, 686), (677, 676, 683, 684), (675, 674, 681, 682), (680, 679, 686, 687), (678, 677, 684, 685), (676, 675, 682, 683), (674, 620, 681), (682, 681, 688, 621), (687, 686, 623, 691), (685, 684, 622, 690), (683, 682, 621, 689), (681, 620, 688), (624, 687, 691), (686, 685, 690, 623), (684, 683, 689, 622), (692, 693, 703, 702), (693, 694, 704, 703), (694, 695, 705, 704), (695, 696, 706, 705), (696, 697, 707, 706), (697, 698, 708, 707), (698, 699, 709, 708), (699, 700, 710, 709), (700, 701, 711, 710), (701, 692, 702, 711), (702, 703, 713, 712), (703, 704, 714, 713), (704, 705, 715, 714), (705, 706, 716, 715), (706, 707, 717, 716), (707, 708, 718, 717), (708, 709, 719, 718), (709, 710, 720, 719), (710, 711, 721, 720), (711, 702, 712, 721), (722, 693, 692), (722, 694, 693), (722, 695, 694), (722, 696, 695), (722, 697, 696), (722, 698, 697), (722, 699, 698), (722, 700, 699), (722, 701, 700), (722, 692, 701), (712, 713, 723), (713, 714, 723), (714, 715, 723), (715, 716, 723), (716, 717, 723), (717, 718, 723), (718, 719, 723), (719, 720, 723), (720, 721, 723), (721, 712, 723), (724, 725, 727, 726), (726, 727, 731, 730), (730, 731, 729, 728), (728, 729, 725, 724), (726, 730, 728, 724), (731, 727, 725, 729), (732, 733, 747, 746), (733, 734, 748, 747), (734, 735, 749, 748), (735, 736, 750, 749), (736, 737, 751, 750), (737, 738, 752, 751), (738, 739, 753, 752), (739, 740, 754, 753), (740, 741, 755, 754), (741, 742, 756, 755), (742, 743, 757, 756), (743, 744, 758, 757), (744, 745, 759, 758), (745, 732, 746, 759), (746, 747, 761, 760), (747, 748, 762, 761), (748, 749, 763, 762), (749, 750, 764, 763), (750, 751, 765, 764), (751, 752, 766, 765), (752, 753, 767, 766), (753, 754, 768, 767), (754, 755, 769, 768), (755, 756, 770, 769), (756, 757, 771, 770), (757, 758, 772, 771), (758, 759, 773, 772), (759, 746, 760, 773), (774, 733, 732), (774, 734, 733), (774, 735, 734), (774, 736, 735), (774, 737, 736), (774, 738, 737), (774, 739, 738), (774, 740, 739), (774, 741, 740), (774, 742, 741), (774, 743, 742), (774, 744, 743), (774, 745, 744), (774, 732, 745), (760, 761, 775), (761, 762, 775), (762, 763, 775), (763, 764, 775), (764, 765, 775), (765, 766, 775), (766, 767, 775), (767, 768, 775), (768, 769, 775), (769, 770, 775), (770, 771, 775), (771, 772, 775), (772, 773, 775), (773, 760, 775)])
me_head.polygons.foreach_set('use_smooth', [True] * 864)
me_head.polygons.foreach_set('material_index', [0, 0, 0, 0, 0, 0, 0, 0, 0, 0, 0, 0, 0, 0, 0, 0, 0, 0, 0, 0, 0, 0, 0, 0, 0, 0, 0, 0, 0, 0, 0, 0, 0, 0, 0, 0, 0, 0, 0, 0, 0, 0, 0, 0, 0, 0, 0, 0, 0, 0, 0, 0, 0, 0, 0, 0, 0, 0, 0, 0, 0, 0, 0, 0, 0, 0, 0, 0, 0, 0, 0, 0, 0, 0, 0, 0, 0, 0, 0, 0, 0, 0, 0, 0, 0, 0, 0, 0, 0, 0, 0, 0, 0, 0, 0, 0, 0, 0, 0, 0, 0, 0, 0, 0, 0, 0, 0, 0, 0, 0, 0, 0, 0, 0, 0, 0, 0, 0, 0, 0, 0, 0, 0, 0, 0, 0, 0, 0, 0, 0, 0, 0, 0, 0, 0, 0, 0, 0, 0, 0, 0, 0, 0, 0, 0, 0, 0, 0, 0, 0, 0, 0, 0, 0, 0, 0, 0, 0, 0, 0, 0, 0, 0, 0, 0, 0, 0, 0, 0, 0, 0, 0, 0, 0, 0, 0, 0, 0, 0, 0, 0, 0, 0, 0, 0, 0, 0, 0, 0, 0, 0, 0, 0, 0, 0, 0, 0, 0, 0, 0, 0, 0, 0, 0, 0, 0, 0, 0, 0, 0, 0, 0, 0, 0, 0, 0, 0, 0, 0, 0, 0, 0, 0, 0, 0, 0, 0, 0, 0, 0, 0, 0, 0, 0, 0, 0, 0, 0, 0, 0, 0, 0, 0, 0, 0, 0, 0, 0, 0, 0, 0, 0, 0, 0, 0, 0, 0, 0, 0, 0, 0, 0, 0, 0, 0, 0, 0, 0, 0, 0, 0, 0, 0, 0, 0, 0, 0, 0, 0, 0, 1, 1, 1, 1, 1, 1, 1, 1, 1, 1, 1, 1, 1, 1, 1, 1, 1, 1, 1, 1, 1, 1, 1, 1, 1, 1, 1, 1, 1, 1, 1, 1, 1, 1, 1, 1, 1, 1, 1, 1, 1, 1, 1, 1, 1, 1, 1, 1, 1, 1, 1, 1, 1, 1, 1, 1, 1, 1, 1, 1, 1, 1, 1, 1, 1, 1, 1, 1, 1, 1, 1, 1, 1, 1, 1, 1, 1, 1, 1, 1, 1, 1, 1, 1, 1, 1, 1, 1, 1, 1, 1, 1, 1, 1, 1, 1, 2, 2, 2, 2, 2, 2, 2, 2, 2, 2, 2, 2, 2, 2, 2, 2, 2, 2, 2, 2, 2, 2, 2, 2, 2, 2, 2, 2, 2, 2, 2, 2, 2, 2, 2, 2, 2, 2, 2, 2, 2, 2, 2, 2, 2, 2, 2, 2, 2, 2, 2, 2, 2, 2, 2, 2, 2, 2, 2, 2, 2, 2, 2, 2, 2, 2, 2, 2, 2, 2, 0, 0, 0, 0, 0, 0, 0, 0, 0, 0, 0, 0, 0, 0, 0, 0, 0, 0, 0, 0, 0, 0, 0, 0, 3, 3, 3, 3, 3, 3, 2, 2, 2, 2, 2, 2, 2, 2, 2, 2, 2, 2, 2, 2, 2, 2, 2, 2, 2, 2, 2, 2, 2, 2, 2, 2, 2, 2, 2, 2, 2, 2, 2, 2, 2, 2, 2, 2, 2, 2, 2, 2, 2, 2, 2, 2, 2, 2, 2, 2, 2, 2, 2, 2, 2, 2, 2, 2, 2, 2, 2, 2, 2, 2, 2, 2, 2, 2, 2, 2, 2, 2, 2, 2, 2, 2, 2, 2, 2, 2, 2, 2, 2, 2, 2, 2, 2, 2, 2, 2, 2, 2, 2, 2, 2, 2, 2, 2, 2, 2, 2, 2, 2, 2, 2, 2, 2, 2, 2, 2, 2, 2, 2, 2, 2, 2, 2, 2, 2, 2, 2, 2, 2, 2, 2, 2, 2, 2, 2, 2, 2, 2, 2, 2, 2, 2, 2, 2, 2, 2, 2, 2, 2, 2, 2, 2, 2, 2, 2, 2, 2, 2, 2, 2, 2, 2, 2, 2, 2, 2, 3, 3, 3, 3, 3, 3, 2, 2, 2, 2, 2, 2, 2, 2, 2, 2, 2, 2, 2, 2, 2, 2, 2, 2, 2, 2, 2, 2, 2, 2, 2, 2, 2, 2, 2, 2, 2, 2, 2, 2, 2, 2, 2, 2, 2, 2, 2, 2, 2, 2, 2, 2, 2, 2, 2, 2, 2, 2, 2, 2, 2, 2, 2, 2, 2, 2, 2, 2, 2, 2, 2, 2, 2, 2, 2, 2, 2, 2, 2, 2, 2, 2, 2, 2, 2, 2, 2, 2, 2, 2, 2, 2, 2, 2, 2, 2, 2, 2, 2, 2, 2, 2, 2, 2, 2, 2, 2, 2, 2, 2, 2, 2, 2, 2, 2, 2, 2, 2, 2, 2, 2, 2, 2, 2, 2, 2, 2, 2, 2, 2, 2, 2, 2, 2, 2, 2, 2, 2, 2, 2, 2, 2, 2, 2, 2, 2, 2, 2, 2, 2, 2, 2, 2, 2, 2, 2, 2, 2, 2, 2, 2, 2, 2, 2, 2, 2, 3, 3, 3, 3, 3, 3, 3, 3, 3, 3, 3, 3, 3, 3, 3, 3, 3, 3, 3, 3, 3, 3, 3, 3, 3, 3, 3, 3, 3, 3, 3, 3, 3, 3, 3, 3, 3, 3, 3, 3, 3, 3, 3, 3, 3, 3, 3, 3, 3, 3, 3, 3, 3, 3, 3, 3, 3, 3, 3, 3, 3, 3])
me_head.materials.append(mat_bone)
me_head.materials.append(mat_eye_glow_7affd8)
me_head.materials.append(mat_tint_body)
me_head.materials.append(mat_tint_accent)
me_head.update()
me_blade = bpy.data.meshes.new('blade')
me_blade.from_pydata([(-0.007, -0.0225, 0.03), (-0.007, -0.0225, 0.37), (-0.007, 0.0225, 0.03), (-0.007, 0.0225, 0.37), (0.007, -0.0225, 0.03), (0.007, -0.0225, 0.37), (0.007, 0.0225, 0.03), (0.007, 0.0225, 0.37), (-0.015, -0.06, 0.015), (-0.015, -0.06, 0.035), (-0.015, 0.06, 0.015), (-0.015, 0.06, 0.035), (0.015, -0.06, 0.015), (0.015, -0.06, 0.035), (0.015, 0.06, 0.015), (0.015, 0.06, 0.035)], [], [(0, 1, 3, 2), (2, 3, 7, 6), (6, 7, 5, 4), (4, 5, 1, 0), (2, 6, 4, 0), (7, 3, 1, 5), (8, 9, 11, 10), (10, 11, 15, 14), (14, 15, 13, 12), (12, 13, 9, 8), (10, 14, 12, 8), (15, 11, 9, 13)])
me_blade.polygons.foreach_set('material_index', [0, 0, 0, 0, 0, 0, 1, 1, 1, 1, 1, 1])
me_blade.materials.append(mat_steel_rusty)
me_blade.materials.append(mat_gold)
me_blade.update()
arm_rig = bpy.data.armatures.new('Rig')  # bones are not reproduced

# ---- objects
ob_rig = bpy.data.objects.new('Rig', arm_rig)
ob_body = bpy.data.objects.new('Body', me_head)
ob_weapon = bpy.data.objects.new('Weapon', me_blade)

# ---- transforms, parenting, visibility, modifiers, constraints
ob_rig.location = (0.0, 0.0, 0.0)
ob_body.parent = ob_rig
ob_body.location = (0.0, 0.0, 0.0)
_vg = ob_body.vertex_groups.new(name='head')
_vg.add([0, 1, 2, 3, 4, 5, 6, 7, 8, 9, 10, 11, 12, 13, 14, 15, 16, 17, 18, 19, 20, 21, 22, 23, 24, 25, 26, 27, 28, 29, 30, 31, 32, 33, 34, 35, 36, 37, 38, 39, 40, 41, 42, 43, 44, 45, 46, 47, 48, 49, 50, 51, 52, 53, 54, 55, 56, 57, 58, 59, 60, 61, 62, 63, 64, 65, 66, 67, 68, 69, 70, 71, 72, 73, 74, 75, 76, 77, 78, 79, 80, 81, 82, 83, 84, 85, 86, 87, 88, 89, 90, 91, 92, 93, 94, 95, 96, 97, 98, 99, 100, 101, 102, 103, 104, 105, 106, 107, 108, 109, 110, 111, 112, 113, 114, 115, 116, 117, 118, 119, 120, 121, 122, 123, 124, 125, 126, 127, 128, 129, 130, 131, 132, 133, 134, 135, 136, 137, 138, 139, 140, 141, 142, 143, 144, 145, 146, 147, 148, 149, 150, 151, 152, 153, 154, 155, 156, 157, 158, 159, 160, 161, 162, 163, 164, 165, 166, 167, 168, 169, 170, 171, 172, 173, 174, 175, 176, 177, 178, 179, 180, 181, 182, 183, 184, 185, 186, 187, 188, 189, 190, 191, 192, 193, 194, 195, 196, 197, 198, 199, 200, 201, 202, 203, 204, 205, 206, 207, 208, 209, 210, 211, 212, 213, 214, 215, 216, 217, 218, 219, 220, 221, 222, 223, 224, 225, 226, 227, 228, 229, 230, 231, 232, 233, 234, 235, 236, 237, 238, 239, 240, 241, 242, 243, 244, 245, 246, 247, 248, 249, 250, 251, 252, 253, 254, 255, 256, 257, 258, 259, 260, 261, 262, 263, 264, 265, 266, 267, 268, 269, 270, 271, 272, 273, 274, 275, 276, 277, 278, 279, 280, 281, 282, 283, 284, 285, 286, 287, 288, 289, 290, 291, 292, 293, 294, 295, 296, 297, 298, 299, 300, 301, 302, 303, 304, 305, 306, 307, 308, 309, 310, 311, 312, 313, 314, 315, 316, 317, 318, 319, 320, 321, 322, 323, 324, 325, 326, 327, 328, 329, 330, 331, 332, 333, 334, 335, 336, 337, 338, 339, 340, 341, 342, 343, 344, 345], 1.0, 'REPLACE')
_vg = ob_body.vertex_groups.new(name='hips')
for _i, _w in zip([346, 347, 348, 349, 350, 351, 352, 353, 354, 355, 356, 357, 358, 359, 360, 361, 362, 363, 364, 365, 366, 367, 368, 369, 370, 371, 372, 373, 402, 436, 437, 438, 439, 440, 441, 442, 443, 746, 747, 748, 749, 750, 751, 752, 753, 754, 755, 756, 757, 758, 759, 760, 761, 762, 763, 764, 765, 766, 767, 768, 769, 770, 771, 772, 773, 775], [0.7804, 0.7929, 0.8248, 0.8546, 0.8546, 0.8248, 0.7929, 0.7804, 0.7929, 0.8248, 0.8546, 0.8546, 0.8248, 0.7929, 0.4492, 0.4447, 0.4311, 0.4141, 0.4141, 0.4311, 0.4447, 0.4492, 0.4447, 0.4311, 0.4141, 0.4141, 0.4311, 0.4447, 1.0, 1.0, 1.0, 1.0, 1.0, 1.0, 1.0, 1.0, 1.0, 0.5157, 0.5201, 0.5333, 0.5611, 0.5611, 0.5333, 0.5201, 0.5157, 0.5157, 0.5198, 0.5267, 0.5267, 0.5198, 0.5157, 0.6815, 0.6965, 0.7318, 0.7682, 0.7682, 0.7318, 0.6965, 0.6815, 0.6887, 0.7138, 0.7402, 0.7402, 0.7138, 0.6887, 0.7598]): _vg.add([_i], _w, 'REPLACE')
_vg = ob_body.vertex_groups.new(name='spine')
for _i, _w in zip([346, 347, 348, 349, 350, 351, 352, 353, 354, 355, 356, 357, 358, 359, 360, 361, 362, 363, 364, 365, 366, 367, 368, 369, 370, 371, 372, 373, 402, 404, 405, 406, 407, 408, 409, 410, 411, 412, 413, 414, 415, 416, 417, 418, 419, 420, 421, 422, 423, 424, 425, 426, 427, 428, 429, 430, 431, 432, 433, 434, 435, 732, 733, 734, 735, 736, 737, 738, 739, 740, 741, 742, 743, 744, 745, 746, 747, 748, 749, 750, 751, 752, 753, 754, 755, 756, 757, 758, 759, 760, 761, 762, 763, 764, 765, 766, 767, 768, 769, 770, 771, 772, 773, 774, 775], [0.2196, 0.2071, 0.1752, 0.1454, 0.1454, 0.1752, 0.2071, 0.2196, 0.2071, 0.1752, 0.1454, 0.1454, 0.1752, 0.2071, 0.5508, 0.5553, 0.5689, 0.5859, 0.5859, 0.5689, 0.5553, 0.5508, 0.5553, 0.5689, 0.5859, 0.5859, 0.5689, 0.5553, 2.188e-06, 0.7224, 0.68, 0.752, 0.7072, 0.7224, 0.68, 0.752, 0.7072, 0.5939, 0.5568, 0.611, 0.5679, 0.5939, 0.5568, 0.611, 0.5679, 0.5081, 0.5002, 0.5099, 0.5002, 0.5081, 0.5002, 0.5099, 0.5002, 0.4801, 0.4539, 0.476, 0.4448, 0.4801, 0.4539, 0.476, 0.4448, 0.3941, 0.3784, 0.3144, 0.179, 0.179, 0.3144, 0.3784, 0.3941, 0.3809, 0.3369, 0.2735, 0.2735, 0.3369, 0.3809, 0.4843, 0.4799, 0.4667, 0.4389, 0.4389, 0.4667, 0.4799, 0.4843, 0.4843, 0.4802, 0.4733, 0.4733, 0.4802, 0.4843, 0.3185, 0.3035, 0.2682, 0.2318, 0.2318, 0.2682, 0.3035, 0.3185, 0.3113, 0.2862, 0.2598, 0.2598, 0.2862, 0.3113, 0.2091, 0.2402]): _vg.add([_i], _w, 'REPLACE')
_vg = ob_body.vertex_groups.new(name='chest')
for _i, _w in zip([374, 375, 376, 377, 378, 379, 380, 381, 382, 383, 384, 385, 386, 387, 388, 389, 390, 391, 392, 393, 394, 395, 396, 397, 398, 399, 400, 401, 403, 404, 405, 406, 407, 408, 409, 410, 411, 412, 413, 414, 415, 416, 417, 418, 419, 420, 421, 422, 423, 424, 425, 426, 427, 428, 429, 430, 431, 432, 433, 434, 435, 732, 733, 734, 735, 736, 737, 738, 739, 740, 741, 742, 743, 744, 745, 774], [0.5023, 0.5026, 0.5035, 0.5049, 0.5049, 0.5035, 0.5026, 0.5023, 0.5026, 0.5035, 0.5049, 0.5049, 0.5035, 0.5026, 0.3951, 0.391, 0.3805, 0.3706, 0.3706, 0.3805, 0.391, 0.3951, 0.391, 0.3805, 0.3706, 0.3706, 0.3805, 0.391, 6.83e-05, 0.2776, 0.32, 0.248, 0.2928, 0.2776, 0.32, 0.248, 0.2928, 0.4061, 0.4432, 0.389, 0.4321, 0.4061, 0.4432, 0.389, 0.4321, 0.4919, 0.4998, 0.4901, 0.4998, 0.4919, 0.4998, 0.4901, 0.4998, 0.5199, 0.5461, 0.524, 0.5552, 0.5199, 0.5461, 0.524, 0.5552, 0.6059, 0.6216, 0.6856, 0.821, 0.821, 0.6856, 0.6216, 0.6059, 0.6191, 0.6631, 0.7265, 0.7265, 0.6631, 0.6191, 0.7909]): _vg.add([_i], _w, 'REPLACE')
_vg = ob_body.vertex_groups.new(name='neck')
for _i, _w in zip([374, 375, 376, 377, 378, 379, 380, 381, 382, 383, 384, 385, 386, 387, 388, 389, 390, 391, 392, 393, 394, 395, 396, 397, 398, 399, 400, 401, 403], [0.4977, 0.4974, 0.4965, 0.4951, 0.4951, 0.4965, 0.4974, 0.4977, 0.4974, 0.4965, 0.4951, 0.4951, 0.4965, 0.4974, 0.6049, 0.609, 0.6195, 0.6294, 0.6294, 0.6195, 0.609, 0.6049, 0.609, 0.6195, 0.6294, 0.6294, 0.6195, 0.609, 0.9999]): _vg.add([_i], _w, 'REPLACE')
_vg = ob_body.vertex_groups.new(name='upper_arm.L')
for _i, _w in zip([444, 445, 446, 447, 448, 449, 450, 451, 452, 453, 454, 455, 456, 457, 458, 459, 460, 461, 462, 463, 464, 465, 466, 467, 468, 469, 470, 471, 472, 473, 474, 475], [0.9983, 0.9983, 0.9983, 0.9983, 0.9983, 0.9983, 0.9983, 0.9983, 0.9983, 0.9983, 0.5, 0.5, 0.4999, 0.4993, 0.499, 0.4993, 0.4999, 0.5, 0.5, 0.5, 0.001616, 0.001616, 0.001616, 0.001616, 0.001616, 0.001616, 0.001616, 0.001616, 0.001616, 0.001616, 1.0, 1.24e-06]): _vg.add([_i], _w, 'REPLACE')
_vg = ob_body.vertex_groups.new(name='forearm.L')
for _i, _w in zip([444, 445, 446, 447, 448, 449, 450, 451, 452, 453, 454, 455, 456, 457, 458, 459, 460, 461, 462, 463, 464, 465, 466, 467, 468, 469, 470, 471, 472, 473, 474, 475], [0.001703, 0.001703, 0.001703, 0.001703, 0.001703, 0.001703, 0.001703, 0.001703, 0.001703, 0.001703, 0.5, 0.5, 0.5001, 0.5007, 0.501, 0.5007, 0.5001, 0.5, 0.5, 0.5, 0.9984, 0.9984, 0.9984, 0.9984, 0.9984, 0.9984, 0.9984, 0.9984, 0.9984, 0.9984, 5.456e-07, 1.0]): _vg.add([_i], _w, 'REPLACE')
_vg = ob_body.vertex_groups.new(name='hand.L')
_vg.add([476, 477, 478, 479, 480, 481, 482, 483, 484, 485, 486, 487, 488, 489, 490, 491, 492, 493, 494, 495, 496, 497, 498, 499, 500, 501, 502, 503, 504, 505, 506, 507, 508, 509, 510, 511, 512, 513, 514, 515, 516, 517, 518, 519, 520, 521, 522, 523, 524, 525, 526, 527, 528, 529, 530, 531, 532, 533, 534, 535, 536, 537, 538, 539, 540, 541, 542, 543, 544, 545, 546, 547], 1.0, 'REPLACE')
_vg = ob_body.vertex_groups.new(name='thigh.L')
for _i, _w in zip([548, 549, 550, 551, 552, 553, 554, 555, 556, 557, 558, 559, 560, 561, 562, 563, 564, 565, 566, 567, 568, 569, 570, 571, 572, 573, 574, 575, 576, 577, 578, 579], [0.998, 0.998, 0.998, 0.998, 0.998, 0.998, 0.998, 0.998, 0.998, 0.998, 0.5, 0.5, 0.5, 0.5, 0.5, 0.5, 0.5, 0.5, 0.5, 0.5, 0.001136, 0.001136, 0.001136, 0.001136, 0.001136, 0.001136, 0.001136, 0.001136, 0.001136, 0.001136, 1.0, 5.939e-07]): _vg.add([_i], _w, 'REPLACE')
_vg = ob_body.vertex_groups.new(name='shin.L')
for _i, _w in zip([548, 549, 550, 551, 552, 553, 554, 555, 556, 557, 558, 559, 560, 561, 562, 563, 564, 565, 566, 567, 568, 569, 570, 571, 572, 573, 574, 575, 576, 577, 578, 579], [0.001969, 0.001969, 0.001969, 0.001969, 0.001969, 0.001969, 0.001969, 0.001969, 0.001969, 0.001969, 0.5, 0.5, 0.5, 0.5, 0.5, 0.5, 0.5, 0.5, 0.5, 0.5, 0.9989, 0.9989, 0.9989, 0.9989, 0.9989, 0.9989, 0.9989, 0.9989, 0.9989, 0.9989, 3.538e-07, 1.0]): _vg.add([_i], _w, 'REPLACE')
_vg = ob_body.vertex_groups.new(name='foot.L')
_vg.add([580, 581, 582, 583, 584, 585, 586, 587], 1.0, 'REPLACE')
_vg = ob_body.vertex_groups.new(name='upper_arm.R')
for _i, _w in zip([588, 589, 590, 591, 592, 593, 594, 595, 596, 597, 598, 599, 600, 601, 602, 603, 604, 605, 606, 607, 608, 609, 610, 611, 612, 613, 614, 615, 616, 617, 618, 619], [0.9983, 0.9983, 0.9983, 0.9983, 0.9983, 0.9983, 0.9983, 0.9983, 0.9983, 0.9983, 0.4993, 0.499, 0.4993, 0.4999, 0.5, 0.5, 0.5, 0.5, 0.5, 0.4999, 0.001616, 0.001616, 0.001616, 0.001616, 0.001616, 0.001616, 0.001616, 0.001616, 0.001616, 0.001616, 1.0, 1.24e-06]): _vg.add([_i], _w, 'REPLACE')
_vg = ob_body.vertex_groups.new(name='forearm.R')
for _i, _w in zip([588, 589, 590, 591, 592, 593, 594, 595, 596, 597, 598, 599, 600, 601, 602, 603, 604, 605, 606, 607, 608, 609, 610, 611, 612, 613, 614, 615, 616, 617, 618, 619], [0.001703, 0.001703, 0.001703, 0.001703, 0.001703, 0.001703, 0.001703, 0.001703, 0.001703, 0.001703, 0.5007, 0.501, 0.5007, 0.5001, 0.5, 0.5, 0.5, 0.5, 0.5, 0.5001, 0.9984, 0.9984, 0.9984, 0.9984, 0.9984, 0.9984, 0.9984, 0.9984, 0.9984, 0.9984, 5.456e-07, 1.0]): _vg.add([_i], _w, 'REPLACE')
_vg = ob_body.vertex_groups.new(name='hand.R')
_vg.add([620, 621, 622, 623, 624, 625, 626, 627, 628, 629, 630, 631, 632, 633, 634, 635, 636, 637, 638, 639, 640, 641, 642, 643, 644, 645, 646, 647, 648, 649, 650, 651, 652, 653, 654, 655, 656, 657, 658, 659, 660, 661, 662, 663, 664, 665, 666, 667, 668, 669, 670, 671, 672, 673, 674, 675, 676, 677, 678, 679, 680, 681, 682, 683, 684, 685, 686, 687, 688, 689, 690, 691], 1.0, 'REPLACE')
_vg = ob_body.vertex_groups.new(name='thigh.R')
for _i, _w in zip([692, 693, 694, 695, 696, 697, 698, 699, 700, 701, 702, 703, 704, 705, 706, 707, 708, 709, 710, 711, 712, 713, 714, 715, 716, 717, 718, 719, 720, 721, 722, 723], [0.998, 0.998, 0.998, 0.998, 0.998, 0.998, 0.998, 0.998, 0.998, 0.998, 0.5, 0.5, 0.5, 0.5, 0.5, 0.5, 0.5, 0.5, 0.5, 0.5, 0.001136, 0.001136, 0.001136, 0.001136, 0.001136, 0.001136, 0.001136, 0.001136, 0.001136, 0.001136, 1.0, 5.939e-07]): _vg.add([_i], _w, 'REPLACE')
_vg = ob_body.vertex_groups.new(name='shin.R')
for _i, _w in zip([692, 693, 694, 695, 696, 697, 698, 699, 700, 701, 702, 703, 704, 705, 706, 707, 708, 709, 710, 711, 712, 713, 714, 715, 716, 717, 718, 719, 720, 721, 722, 723], [0.001969, 0.001969, 0.001969, 0.001969, 0.001969, 0.001969, 0.001969, 0.001969, 0.001969, 0.001969, 0.5, 0.5, 0.5, 0.5, 0.5, 0.5, 0.5, 0.5, 0.5, 0.5, 0.9989, 0.9989, 0.9989, 0.9989, 0.9989, 0.9989, 0.9989, 0.9989, 0.9989, 0.9989, 3.538e-07, 1.0]): _vg.add([_i], _w, 'REPLACE')
_vg = ob_body.vertex_groups.new(name='foot.R')
_vg.add([724, 725, 726, 727, 728, 729, 730, 731], 1.0, 'REPLACE')
_m = ob_body.modifiers.new('armature', 'ARMATURE')
_m.object = ob_rig
ob_weapon.parent = ob_rig
ob_weapon.matrix_parent_inverse = Matrix(((0.9973, 0.04977, -0.05401, 0.1845), (-0.04976, -0.08294, -0.9953, 0.289), (-0.05401, 0.9953, -0.08024, 0.02993), (-0.0, 0.0, 0.0, 1.0)))
ob_weapon.location = (-0.165, -0.02, 0.325)

# ---- collection membership
scene.collection.objects.link(ob_rig)
scene.collection.objects.link(ob_body)
scene.collection.objects.link(ob_weapon)

# ---- scene / render settings (as saved in the file)
scene.frame_start = 1; scene.frame_end = 250; scene.frame_set(1)
scene.render.engine = 'BLENDER_EEVEE_NEXT'
scene.render.fps = 30
scene.render.bake_bias = 0.0
scene.render.bake_samples = 0
scene.render.compositor_device = 'GPU'
scene.eevee.use_volume_custom_range = False
scene.eevee.fast_gi_thickness_near = 0.1
scene.eevee.fast_gi_thickness_far = 0.0
scene.eevee.ray_tracing_options.screen_trace_thickness = 0.1
bpy.context.view_layer.update()

# ---- added for rendering (the .blend has no active camera): camera
cam_auto = bpy.data.cameras.new('AutoCamera')
cam_auto.lens = 50.0
cam_auto.sensor_width = 36.0
cam_auto.clip_end = 1000.0
ob_auto_camera = bpy.data.objects.new('AutoCamera', cam_auto)
scene.collection.objects.link(ob_auto_camera)
ob_auto_camera.location = (1.10749, -1.29774, 1.41713)
ob_auto_camera.rotation_euler = (1.09748, -7.21219e-08, 0.694738)
scene.camera = ob_auto_camera
bpy.context.view_layer.update()
